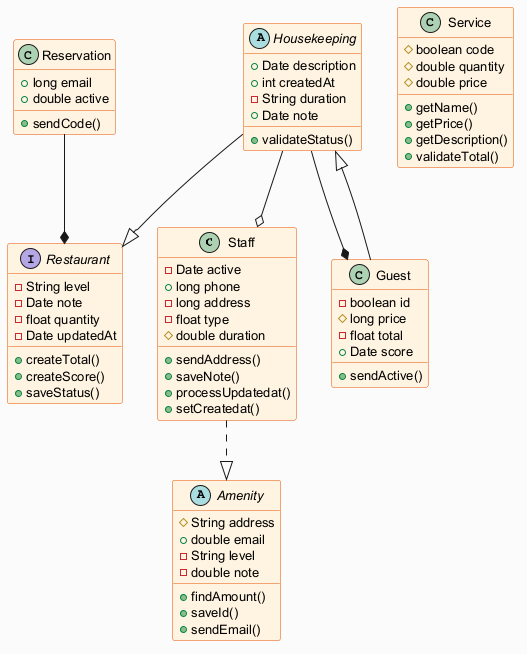

The diagram above was rendered by PlantUML. Its source (embedded in the PNG):
@startuml
skinparam backgroundColor #FAFAFA
skinparam classBackgroundColor #FFF3E0
skinparam classBorderColor #E65100
skinparam defaultFontSize 13
class Staff {
  -Date active
  +long phone
  -long address
  -float type
  #double duration
  +sendAddress()
  +saveNote()
  +processUpdatedat()
  +setCreatedat()
}
abstract class Housekeeping {
  +Date description
  +int createdAt
  -String duration
  +Date note
  +validateStatus()
}
class Reservation {
  +long email
  +double active
  +sendCode()
}
interface Restaurant {
  -String level
  -Date note
  -float quantity
  -Date updatedAt
  +createTotal()
  +createScore()
  +saveStatus()
}
abstract class Amenity {
  #String address
  +double email
  -String level
  -double note
  +findAmount()
  +saveId()
  +sendEmail()
}
class Guest {
  -boolean id
  #long price
  -float total
  +Date score
  +sendActive()
}
class Service {
  #boolean code
  #double quantity
  #double price
  +getName()
  +getPrice()
  +getDescription()
  +validateTotal()
}
Housekeeping --|> Restaurant
Housekeeping --* Guest
Staff ..|> Amenity
Guest --|> Housekeeping
Reservation --* Restaurant
Housekeeping --o Staff
@enduml